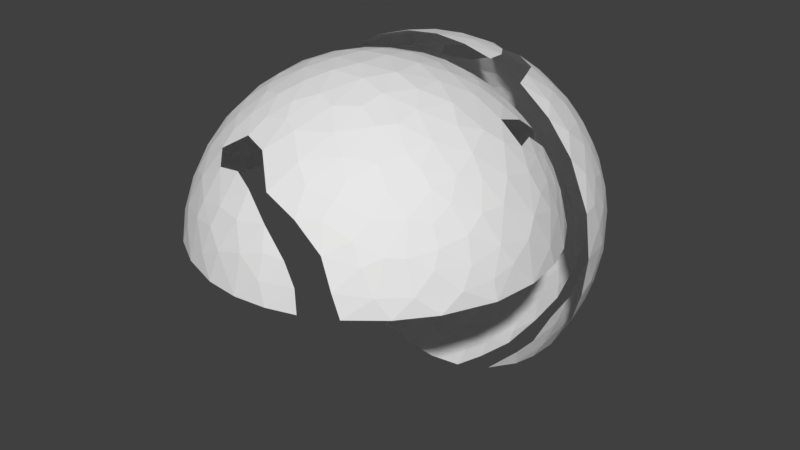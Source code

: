 # Source: Hemisphere.blend  (saved by Blender 2.79.0; exported with 4.5.12 LTS)
import bpy
from mathutils import Matrix  # noqa: F401  (used for matrix-valued properties, if any)

bpy.ops.wm.read_factory_settings(use_empty=True)
scene = bpy.context.scene
scene.name = 'Scene'

# ---- collections
col_collection_1 = bpy.data.collections.new('Collection 1'); scene.collection.children.link(col_collection_1)

# ---- world
world_world = bpy.data.worlds.new('World'); scene.world = world_world
world_world.color = (0.05088, 0.05088, 0.05088)
world_world.use_sun_shadow = False
world_world.sun_shadow_jitter_overblur = 0.0
world_world.cycles.sampling_method = 'MANUAL'

# ---- meshes
me_mesh = bpy.data.meshes.new('Mesh')
me_mesh.from_pydata([(0.5414, 0.5413, 0.6469), (0.6583, 0.5327, 0.5357), (0.5463, 0.6424, 0.5417), (0.3872, 0.6717, 0.6343), (0.6343, 0.3872, 0.6717), (0.6717, 0.6343, 0.3872), (0.3644, 0.5222, 0.774), (0.5038, 0.454, 0.7366), (0.4055, 0.3847, 0.8318), (0.3781, 0.601, 0.7059), (0.7848, 0.4005, 0.4768), (0.7366, 0.5038, 0.454), (0.7059, 0.3781, 0.601), (0.5201, 0.7662, 0.3818), (0.454, 0.7366, 0.5038), (0.3536, 0.8521, 0.3924), (0.601, 0.7059, 0.3781), (0.7647, 0.208, 0.6141), (0.6381, 0.2132, 0.7426), (0.5671, 0.3453, 0.7495), (0.7039, 0.1069, 0.7039), (0.7976, 0.3156, 0.5166), (0.4793, 0.2304, 0.8508), (0.7105, 0.6586, 0.2549), (0.7495, 0.5671, 0.3453), (0.5642, 0.7902, 0.2492), (0.4164, 0.8557, 0.3141), (0.8381, 0.5027, 0.2251), (0.8413, 0.4316, 0.3319), (0.6902, 0.7171, 0.1075), (0.769, 0.6265, 0.1388), (0.5816, 0.8136, 0.07902), (0.2273, 0.6441, 0.7324), (0.3152, 0.7526, 0.5823), (0.2169, 0.8271, 0.5229), (0.1415, 0.7169, 0.6863), (0.2471, 0.5095, 0.8285), (0.9202, 0.3521, 0.1836), (0.8851, 0.2995, 0.359), (0.9436, 0.212, 0.2609), (0.8872, 0.197, 0.4225), (0.9655, 0.1004, 0.2579), (0.9611, 0.25, 0.1272), (0.9513, 0.3162, 0.0), (0.9985, 0.09946, 0.009414), (0.8628, 0.5013, 0.09052), (0.9209, 0.3913, -0.08065), (0.8088, 0.5925, -0.007214), (0.638, 0.7726, -0.04355), (0.8471, 0.1059, 0.5254), (0.2341, 0.9068, 0.3542), (0.2555, 0.9402, 0.2308), (0.4226, 0.889, 0.1844), (0.116, 0.9012, 0.4232), (0.112, 0.9752, 0.2074), (0.0, 0.9233, 0.3886), (0.1953, 0.9824, 0.05883), (0.3405, 0.9391, 0.07952), (0.03061, 0.8073, 0.5944), (-0.07745, 0.7148, 0.6979), (-0.05785, 0.8294, 0.5588), (0.4824, 0.8801, -0.005733), (0.000507, 0.9973, 0.1026), (0.02518, 0.9986, -0.07439), (-0.07575, 0.9756, 0.2179), (0.1361, 0.2181, 0.9682), (0.3216, 0.2285, 0.922), (0.2509, 0.338, 0.9092), (0.131, 0.3474, 0.9298), (0.1798, 0.1001, 0.9799), (-0.002053, 0.09949, 0.9986), (0.3407, 0.1026, 0.9355), (0.007045, 0.3099, 0.9531), (0.5254, 0.1059, 0.8471), (0.05689, 0.5839, 0.8123), (0.1063, 0.4639, 0.8809), (-0.05187, 0.5722, 0.8211), (-0.0605, 0.4386, 0.8984), (0.5513, 0.5796, -0.6034), (0.5124, 0.647, -0.566), (0.5896, 0.6952, -0.4179), (0.3872, 0.6343, -0.6717), (0.7848, 0.4005, -0.4768), (0.6583, 0.5327, -0.5357), (0.7366, 0.5038, -0.454), (0.6697, 0.3852, -0.6377), (0.5873, 0.4595, -0.6683), (0.6717, 0.6343, -0.3872), (0.4742, 0.4802, -0.7406), (0.5222, 0.774, -0.3644), (0.454, 0.7366, -0.5038), (0.3536, 0.8521, -0.3924), (0.3781, 0.7059, -0.601), (0.7749, 0.3176, -0.5508), (0.6919, 0.216, -0.6919), (0.5707, 0.3099, -0.7632), (0.8097, 0.11, -0.5826), (0.7039, 0.1069, -0.7039), (0.5934, 0.1071, -0.8002), (0.3897, 0.333, -0.8619), (0.3622, 0.4181, -0.8349), (0.3152, 0.5823, -0.7526), (0.2273, 0.7324, -0.6441), (0.1676, 0.6107, -0.777), (0.3231, 0.7829, -0.5332), (0.1899, 0.8065, -0.5614), (0.07745, 0.7148, -0.6979), (0.7255, 0.6464, -0.2414), (0.7495, 0.5671, -0.3453), (0.8115, 0.5595, -0.1842), (0.704, 0.7015, -0.1227), (0.6114, 0.7609, -0.2256), (0.8234, 0.4587, -0.3372), (0.4164, 0.8557, -0.3141), (0.2394, 0.3492, -0.9073), (0.2795, 0.2065, -0.9391), (0.1451, 0.2708, -0.9541), (0.2064, 0.4524, -0.8697), (0.03053, 0.4092, -0.9152), (0.002053, 0.09949, -0.9986), (0.193, 0.09933, -0.9785), (-0.02481, 0.2413, -0.9723), (0.05187, 0.5722, -0.8211), (-0.05689, 0.5839, -0.8123), (0.4069, 0.108, -0.911), (0.5094, 0.2381, -0.8296), (0.3004, 0.9291, -0.2251), (0.1797, 0.9446, -0.2771), (0.1822, 0.9785, -0.1242), (0.4649, 0.866, -0.1947), (0.2366, 0.8756, -0.4259), (0.3437, 0.937, -0.07879), (0.03188, 0.9703, -0.2492), (0.116, 0.9012, -0.4232), (0.0, 0.9233, -0.3886), (0.05785, 0.8294, -0.5588), (-0.03061, 0.8073, -0.5944), (0.9647, 0.2091, -0.1752), (0.8882, 0.3018, -0.3508), (0.8998, 0.3554, -0.2604), (0.9274, 0.1062, -0.3694), (0.9742, 0.1005, -0.2094), (0.8692, 0.2106, -0.4506), (0.8692, 0.4506, -0.2106), (-0.5414, 0.5413, -0.6469), (-0.647, 0.566, -0.5124), (-0.5463, 0.6424, -0.5417), (-0.3872, 0.6717, -0.6343), (-0.6952, 0.4179, -0.5896), (-0.6343, 0.3872, -0.6717), (-0.6717, 0.6343, -0.3872), (-0.3644, 0.5222, -0.774), (-0.5038, 0.454, -0.7366), (-0.4055, 0.3847, -0.8318), (-0.3781, 0.601, -0.7059), (-0.7366, 0.5038, -0.454), (-0.7848, 0.4005, -0.4768), (-0.5201, 0.7662, -0.3818), (-0.454, 0.7366, -0.5038), (-0.3536, 0.8521, -0.3924), (-0.601, 0.7059, -0.3781), (-0.7647, 0.208, -0.6141), (-0.6381, 0.2132, -0.7426), (-0.5671, 0.3453, -0.7495), (-0.7039, 0.1069, -0.7039), (-0.7976, 0.3156, -0.5166), (-0.4793, 0.2304, -0.8508), (-0.7105, 0.6586, -0.2549), (-0.5642, 0.7902, -0.2492), (-0.4164, 0.8557, -0.3141), (-0.7495, 0.5671, -0.3453), (-0.8413, 0.4316, -0.3319), (-0.8381, 0.5027, -0.2251), (-0.6902, 0.7171, -0.1075), (-0.769, 0.6265, -0.1388), (-0.5816, 0.8136, -0.07902), (-0.2273, 0.6441, -0.7324), (-0.3152, 0.7526, -0.5823), (-0.2169, 0.8271, -0.5229), (-0.1415, 0.7169, -0.6863), (-0.2471, 0.5095, -0.8285), (-0.9202, 0.3521, -0.1836), (-0.8851, 0.2995, -0.359), (-0.9436, 0.212, -0.2609), (-0.8872, 0.197, -0.4225), (-0.9655, 0.1004, -0.2579), (-0.9611, 0.25, -0.1272), (-0.9513, 0.3162, 0.0), (-0.9985, 0.09946, -0.009414), (-0.8628, 0.5013, -0.09052), (-0.9209, 0.3913, 0.08065), (-0.8088, 0.5925, 0.007214), (-0.638, 0.7726, 0.04355), (-0.8471, 0.1059, -0.5254), (-0.1833, 0.9243, -0.3432), (-0.2555, 0.9402, -0.2308), (-0.4226, 0.889, -0.1844), (-0.2416, 0.9696, -0.07651), (-0.3405, 0.9391, -0.07952), (-0.1063, 0.8809, -0.4639), (-0.4824, 0.8801, 0.005733), (-0.09952, 0.9793, -0.1844), (-0.121, 0.9929, -0.06245), (-0.1599, 0.3025, -0.943), (-0.3216, 0.2285, -0.922), (-0.2509, 0.338, -0.9092), (-0.3407, 0.1026, -0.9355), (-0.1798, 0.1001, -0.9799), (-0.5254, 0.1059, -0.8471), (-0.1063, 0.4639, -0.8809), (-0.5513, 0.5796, 0.6034), (-0.5896, 0.6952, 0.4179), (-0.6583, 0.5327, 0.5357), (-0.6717, 0.6343, 0.3872), (-0.5124, 0.647, 0.566), (-0.5873, 0.4595, 0.6683), (-0.3872, 0.6343, 0.6717), (-0.7848, 0.4005, 0.4768), (-0.7366, 0.5038, 0.454), (-0.6697, 0.3852, 0.6377), (-0.4742, 0.4802, 0.7406), (-0.5222, 0.774, 0.3644), (-0.454, 0.7366, 0.5038), (-0.3536, 0.8521, 0.3924), (-0.3781, 0.7059, 0.601), (-0.7749, 0.3176, 0.5508), (-0.6919, 0.216, 0.6919), (-0.5707, 0.3099, 0.7632), (-0.5934, 0.1071, 0.8002), (-0.3897, 0.333, 0.8619), (-0.3622, 0.4181, 0.8349), (-0.5094, 0.2381, 0.8296), (-0.2273, 0.7324, 0.6441), (-0.3231, 0.7829, 0.5332), (-0.1899, 0.8065, 0.5614), (-0.3152, 0.5823, 0.7526), (-0.7105, 0.6586, 0.2549), (-0.7495, 0.5671, 0.3453), (-0.5971, 0.7753, 0.2128), (-0.8115, 0.5595, 0.1842), (-0.704, 0.7015, 0.1227), (-0.8234, 0.4587, 0.3372), (-0.4164, 0.8557, 0.3141), (-0.2394, 0.3492, 0.9073), (-0.2795, 0.2065, 0.9391), (-0.4069, 0.108, 0.911), (-0.1451, 0.2708, 0.9541), (-0.193, 0.09933, 0.9785), (-0.2064, 0.4524, 0.8697), (-0.1676, 0.6107, 0.777), (-0.2765, 0.9404, 0.2106), (-0.4649, 0.866, 0.1947), (-0.1555, 0.9355, 0.324), (-0.2366, 0.8756, 0.4259), (-0.3437, 0.937, 0.07879), (-0.1063, 0.8809, 0.4639), (-0.173, 0.9839, 0.07521), (-0.9647, 0.2091, 0.1752), (-0.8882, 0.3018, 0.3508), (-0.8998, 0.3554, 0.2604), (-0.9274, 0.1062, 0.3694), (-0.9742, 0.1005, 0.2094), (-0.8692, 0.2106, 0.4506), (-0.8097, 0.11, 0.5826)], [(1, 2), (2, 0), (2, 3), (3, 0), (0, 4), (4, 1), (1, 5), (5, 2), (0, 6), (6, 7), (7, 0), (6, 8), (8, 7), (7, 4), (3, 9), (9, 0), (9, 6), (1, 10), (10, 11), (11, 1), (11, 5), (12, 10), (1, 12), (4, 12), (2, 13), (13, 14), (14, 2), (13, 15), (15, 14), (14, 3), (5, 16), (16, 2), (16, 13), (17, 4), (4, 18), (18, 17), (4, 19), (19, 18), (17, 12), (18, 20), (20, 17), (21, 10), (12, 21), (17, 21), (19, 7), (8, 19), (22, 19), (8, 22), (22, 18), (5, 23), (23, 16), (5, 24), (24, 23), (23, 25), (25, 16), (26, 15), (13, 26), (13, 25), (25, 26), (24, 27), (27, 23), (24, 28), (28, 27), (11, 24), (11, 28), (10, 28), (29, 23), (23, 30), (30, 29), (31, 25), (25, 29), (29, 31), (27, 30), (32, 3), (3, 33), (33, 32), (32, 9), (33, 34), (34, 35), (35, 33), (35, 32), (32, 6), (32, 36), (36, 6), (33, 14), (15, 33), (37, 38), (38, 39), (39, 37), (38, 40), (40, 39), (40, 41), (41, 39), (39, 42), (42, 37), (42, 43), (43, 37), (38, 28), (10, 38), (28, 37), (37, 27), (44, 42), (42, 41), (41, 44), (44, 43), (45, 30), (27, 45), (45, 46), (46, 47), (47, 45), (37, 45), (45, 43), (43, 46), (47, 48), (48, 29), (29, 47), (30, 47), (49, 40), (40, 17), (17, 49), (20, 49), (49, 41), (38, 21), (21, 40), (50, 15), (15, 51), (51, 50), (51, 26), (26, 52), (52, 51), (53, 50), (50, 54), (54, 53), (54, 55), (55, 53), (51, 54), (56, 51), (51, 57), (57, 56), (52, 57), (34, 53), (53, 58), (58, 34), (34, 50), (58, 59), (59, 35), (35, 58), (15, 34), (60, 58), (53, 60), (55, 60), (61, 52), (52, 31), (31, 61), (52, 25), (61, 57), (48, 31), (56, 54), (62, 54), (56, 62), (56, 63), (63, 62), (62, 64), (64, 54), (64, 55), (65, 66), (66, 67), (67, 65), (67, 68), (68, 65), (69, 65), (65, 70), (70, 69), (69, 66), (69, 71), (71, 66), (68, 72), (72, 65), (72, 70), (22, 73), (73, 18), (73, 20), (74, 35), (59, 74), (74, 36), (32, 74), (67, 75), (75, 68), (76, 77), (77, 75), (75, 76), (77, 72), (72, 75), (36, 8), (78, 79), (79, 80), (80, 78), (78, 81), (81, 79), (82, 83), (83, 84), (84, 82), (82, 85), (85, 83), (85, 86), (86, 83), (83, 87), (87, 84), (88, 81), (78, 88), (89, 80), (80, 90), (90, 89), (79, 90), (90, 91), (91, 89), (79, 92), (92, 90), (81, 92), (85, 93), (93, 94), (94, 85), (94, 95), (95, 85), (93, 96), (96, 94), (97, 98), (98, 94), (94, 97), (98, 95), (96, 97), (95, 86), (99, 100), (100, 88), (88, 99), (82, 93), (81, 101), (101, 102), (102, 81), (102, 92), (101, 103), (103, 102), (92, 104), (104, 90), (104, 91), (102, 105), (105, 104), (104, 102), (88, 101), (100, 101), (106, 102), (103, 106), (107, 108), (108, 87), (87, 107), (109, 107), (107, 110), (110, 109), (107, 111), (111, 110), (108, 84), (109, 108), (109, 112), (112, 108), (112, 84), (112, 82), (91, 113), (113, 89), (111, 80), (89, 111), (114, 99), (99, 115), (115, 114), (116, 114), (115, 116), (116, 117), (117, 114), (116, 118), (118, 117), (114, 100), (119, 116), (116, 120), (120, 119), (119, 121), (121, 116), (121, 118), (115, 120), (117, 122), (122, 103), (103, 117), (118, 122), (117, 101), (100, 117), (122, 106), (122, 123), (123, 106), (98, 124), (124, 125), (125, 98), (125, 95), (126, 127), (127, 128), (128, 126), (91, 126), (126, 113), (126, 129), (129, 113), (126, 130), (130, 127), (91, 130), (131, 129), (126, 131), (128, 131), (132, 127), (127, 133), (133, 132), (133, 134), (134, 132), (130, 133), (48, 129), (129, 61), (61, 48), (48, 111), (111, 129), (48, 110), (129, 89), (131, 57), (61, 131), (133, 105), (105, 135), (135, 133), (130, 105), (135, 134), (104, 130), (135, 106), (106, 136), (136, 135), (102, 135), (128, 132), (132, 63), (63, 128), (56, 128), (56, 131), (137, 138), (138, 139), (139, 137), (137, 140), (140, 138), (139, 46), (46, 137), (137, 141), (141, 140), (138, 82), (112, 138), (112, 139), (140, 142), (142, 138), (44, 141), (137, 44), (43, 137), (140, 96), (96, 142), (142, 93), (93, 138), (109, 46), (46, 143), (143, 109), (109, 47), (110, 47), (139, 143), (143, 112), (144, 145), (145, 146), (146, 144), (146, 147), (147, 144), (148, 145), (144, 148), (144, 149), (149, 148), (145, 150), (150, 146), (144, 151), (151, 152), (152, 144), (151, 153), (153, 152), (152, 149), (147, 154), (154, 144), (154, 151), (148, 155), (155, 145), (148, 156), (156, 155), (155, 150), (146, 157), (157, 158), (158, 146), (157, 159), (159, 158), (158, 147), (150, 160), (160, 146), (160, 157), (161, 149), (149, 162), (162, 161), (149, 163), (163, 162), (161, 148), (162, 164), (164, 161), (165, 156), (148, 165), (161, 165), (163, 152), (153, 163), (166, 163), (153, 166), (166, 162), (160, 167), (167, 168), (168, 160), (169, 159), (157, 169), (157, 168), (168, 169), (170, 171), (171, 172), (172, 170), (155, 170), (170, 150), (155, 171), (156, 171), (173, 167), (167, 174), (174, 173), (175, 168), (168, 173), (173, 175), (176, 147), (147, 177), (177, 176), (176, 154), (177, 178), (178, 179), (179, 177), (179, 176), (176, 151), (176, 180), (180, 151), (177, 158), (159, 177), (181, 182), (182, 183), (183, 181), (182, 184), (184, 183), (184, 185), (185, 183), (183, 186), (186, 181), (186, 187), (187, 181), (182, 171), (156, 182), (171, 181), (181, 172), (188, 186), (186, 185), (185, 188), (188, 187), (181, 189), (189, 172), (189, 187), (187, 190), (190, 189), (191, 192), (192, 173), (173, 191), (174, 191), (193, 184), (184, 161), (161, 193), (164, 193), (193, 185), (182, 165), (165, 184), (194, 159), (159, 195), (195, 194), (195, 169), (169, 196), (196, 195), (197, 195), (195, 198), (198, 197), (196, 198), (178, 199), (199, 136), (136, 178), (178, 194), (194, 199), (106, 179), (179, 136), (159, 178), (194, 134), (134, 199), (199, 135), (200, 196), (196, 175), (175, 200), (196, 168), (200, 198), (192, 175), (201, 197), (197, 202), (202, 201), (201, 195), (202, 62), (63, 202), (63, 201), (132, 201), (132, 194), (194, 201), (203, 204), (204, 205), (205, 203), (204, 206), (206, 166), (166, 204), (204, 153), (153, 205), (180, 205), (153, 180), (207, 121), (119, 207), (207, 203), (203, 121), (207, 204), (207, 206), (203, 118), (166, 208), (208, 162), (206, 208), (208, 164), (123, 209), (209, 180), (180, 123), (209, 205), (123, 179), (176, 123), (209, 203), (122, 209), (118, 209), (210, 211), (211, 212), (212, 210), (211, 213), (213, 212), (210, 214), (214, 211), (212, 215), (215, 210), (210, 216), (216, 214), (217, 212), (212, 218), (218, 217), (217, 219), (219, 212), (219, 215), (213, 218), (215, 220), (220, 210), (220, 216), (221, 211), (211, 222), (222, 221), (214, 222), (222, 223), (223, 221), (214, 224), (224, 222), (216, 224), (219, 225), (225, 226), (226, 219), (226, 227), (227, 219), (228, 227), (226, 228), (227, 215), (227, 220), (227, 229), (229, 220), (229, 230), (230, 220), (227, 231), (231, 229), (217, 225), (216, 232), (232, 224), (224, 233), (233, 222), (233, 223), (232, 234), (234, 233), (233, 232), (220, 235), (235, 216), (230, 235), (211, 236), (236, 213), (236, 237), (237, 213), (211, 238), (238, 236), (239, 236), (236, 240), (240, 239), (238, 240), (237, 218), (239, 237), (239, 241), (241, 237), (241, 218), (241, 217), (223, 242), (242, 221), (221, 238), (243, 229), (229, 244), (244, 243), (229, 245), (245, 244), (246, 243), (244, 246), (247, 244), (245, 247), (246, 248), (248, 243), (246, 77), (77, 248), (246, 72), (243, 230), (70, 246), (246, 247), (247, 70), (248, 76), (76, 249), (249, 248), (248, 235), (230, 248), (249, 235), (228, 245), (245, 231), (231, 228), (223, 250), (250, 242), (250, 251), (251, 242), (252, 250), (250, 253), (253, 252), (223, 253), (254, 251), (250, 254), (192, 251), (251, 200), (200, 192), (192, 238), (238, 251), (192, 240), (251, 221), (254, 198), (200, 254), (255, 234), (234, 60), (60, 255), (255, 253), (253, 234), (252, 255), (255, 55), (55, 252), (233, 253), (60, 59), (232, 60), (232, 59), (256, 64), (62, 256), (256, 250), (250, 64), (202, 256), (256, 197), (197, 254), (254, 256), (64, 252), (257, 258), (258, 259), (259, 257), (257, 260), (260, 258), (259, 190), (190, 257), (257, 261), (261, 260), (260, 262), (262, 258), (188, 261), (257, 188), (187, 257), (260, 263), (263, 262), (240, 191), (191, 239)], [(0, 1, 2), (2, 3, 0), (0, 4, 1), (1, 5, 2), (0, 6, 7), (6, 8, 7), (4, 0, 7), (0, 3, 9), (6, 0, 9), (1, 10, 11), (11, 5, 1), (12, 10, 1), (1, 4, 12), (2, 13, 14), (13, 15, 14), (3, 2, 14), (2, 5, 16), (13, 2, 16), (17, 4, 18), (4, 19, 18), (17, 12, 4), (17, 18, 20), (21, 10, 12), (12, 17, 21), (19, 7, 8), (22, 19, 8), (22, 18, 19), (7, 19, 4), (16, 5, 23), (5, 24, 23), (16, 23, 25), (26, 15, 13), (13, 25, 26), (13, 16, 25), (24, 27, 23), (24, 28, 27), (5, 11, 24), (24, 11, 28), (11, 10, 28), (29, 23, 30), (31, 25, 29), (25, 23, 29), (23, 27, 30), (32, 3, 33), (32, 9, 3), (33, 34, 35), (32, 33, 35), (9, 32, 6), (32, 36, 6), (33, 14, 15), (14, 33, 3), (37, 38, 39), (39, 38, 40), (39, 40, 41), (37, 39, 42), (37, 42, 43), (38, 28, 10), (28, 37, 27), (28, 38, 37), (44, 42, 41), (42, 39, 41), (42, 44, 43), (45, 30, 27), (45, 46, 47), (27, 37, 45), (45, 43, 46), (45, 37, 43), (47, 48, 29), (30, 47, 29), (47, 30, 45), (49, 40, 17), (20, 49, 17), (49, 41, 40), (40, 38, 21), (21, 38, 10), (17, 40, 21), (50, 15, 51), (51, 26, 52), (51, 15, 26), (53, 50, 54), (53, 54, 55), (54, 50, 51), (56, 51, 57), (57, 51, 52), (34, 53, 58), (34, 50, 53), (58, 59, 35), (35, 34, 58), (34, 33, 15), (34, 15, 50), (60, 58, 53), (55, 60, 53), (61, 52, 31), (52, 25, 31), (57, 52, 61), (25, 52, 26), (31, 29, 48), (54, 51, 56), (62, 54, 56), (62, 56, 63), (62, 64, 54), (54, 64, 55), (65, 66, 67), (65, 67, 68), (69, 65, 70), (66, 65, 69), (69, 71, 66), (65, 68, 72), (72, 70, 65), (22, 73, 18), (20, 18, 73), (74, 35, 59), (74, 36, 32), (35, 74, 32), (68, 67, 75), (76, 77, 75), (75, 77, 72), (68, 75, 72), (6, 36, 8), (78, 79, 80), (78, 81, 79), (82, 83, 84), (82, 85, 83), (85, 86, 83), (84, 83, 87), (88, 81, 78), (89, 80, 90), (80, 79, 90), (90, 91, 89), (90, 79, 92), (79, 81, 92), (85, 93, 94), (94, 95, 85), (93, 96, 94), (97, 98, 94), (98, 95, 94), (97, 94, 96), (95, 86, 85), (99, 100, 88), (82, 93, 85), (81, 101, 102), (92, 81, 102), (102, 101, 103), (90, 92, 104), (104, 91, 90), (102, 105, 104), (104, 92, 102), (81, 88, 101), (101, 88, 100), (106, 102, 103), (107, 108, 87), (109, 107, 110), (110, 107, 111), (108, 84, 87), (107, 109, 108), (109, 112, 108), (108, 112, 84), (112, 82, 84), (89, 91, 113), (111, 80, 89), (114, 99, 115), (116, 114, 115), (116, 117, 114), (116, 118, 117), (100, 99, 114), (119, 116, 120), (116, 119, 121), (116, 121, 118), (120, 116, 115), (117, 122, 103), (117, 118, 122), (117, 101, 100), (100, 114, 117), (117, 103, 101), (103, 122, 106), (122, 123, 106), (98, 124, 125), (125, 95, 98), (126, 127, 128), (113, 91, 126), (126, 129, 113), (127, 126, 130), (126, 91, 130), (131, 129, 126), (131, 126, 128), (132, 127, 133), (132, 133, 134), (133, 127, 130), (48, 129, 61), (61, 31, 48), (48, 111, 129), (110, 111, 48), (129, 89, 113), (111, 89, 129), (131, 57, 61), (131, 61, 129), (133, 105, 135), (133, 130, 105), (134, 133, 135), (91, 104, 130), (130, 104, 105), (135, 106, 136), (135, 105, 102), (106, 135, 102), (128, 132, 63), (56, 128, 63), (128, 56, 131), (131, 56, 57), (132, 128, 127), (137, 138, 139), (137, 140, 138), (137, 139, 46), (137, 141, 140), (138, 82, 112), (139, 138, 112), (138, 140, 142), (44, 141, 137), (137, 46, 43), (44, 137, 43), (142, 140, 96), (138, 142, 93), (138, 93, 82), (93, 142, 96), (109, 46, 143), (47, 46, 109), (109, 110, 47), (110, 48, 47), (46, 139, 143), (109, 143, 112), (143, 139, 112), (144, 145, 146), (146, 147, 144), (148, 145, 144), (144, 149, 148), (145, 150, 146), (144, 151, 152), (151, 153, 152), (149, 144, 152), (144, 147, 154), (151, 144, 154), (145, 148, 155), (148, 156, 155), (155, 150, 145), (146, 157, 158), (157, 159, 158), (147, 146, 158), (146, 150, 160), (157, 146, 160), (161, 149, 162), (149, 163, 162), (161, 148, 149), (161, 162, 164), (165, 156, 148), (148, 161, 165), (163, 152, 153), (166, 163, 153), (166, 162, 163), (152, 163, 149), (160, 167, 168), (169, 159, 157), (157, 168, 169), (157, 160, 168), (170, 171, 172), (150, 155, 170), (170, 155, 171), (155, 156, 171), (173, 167, 174), (175, 168, 173), (168, 167, 173), (176, 147, 177), (176, 154, 147), (177, 178, 179), (176, 177, 179), (154, 176, 151), (176, 180, 151), (177, 158, 159), (158, 177, 147), (181, 182, 183), (183, 182, 184), (183, 184, 185), (181, 183, 186), (181, 186, 187), (182, 171, 156), (171, 181, 172), (171, 182, 181), (188, 186, 185), (186, 183, 185), (186, 188, 187), (172, 181, 189), (189, 187, 190), (189, 181, 187), (191, 192, 173), (174, 191, 173), (193, 184, 161), (164, 193, 161), (193, 185, 184), (184, 182, 165), (165, 182, 156), (161, 184, 165), (194, 159, 195), (195, 169, 196), (195, 159, 169), (197, 195, 198), (198, 195, 196), (178, 199, 136), (178, 194, 199), (136, 106, 179), (179, 178, 136), (178, 177, 159), (178, 159, 194), (199, 194, 134), (135, 136, 199), (134, 135, 199), (200, 196, 175), (196, 168, 175), (198, 196, 200), (168, 196, 169), (175, 173, 192), (201, 197, 202), (201, 195, 197), (202, 62, 63), (63, 201, 202), (63, 132, 201), (132, 194, 201), (194, 195, 201), (194, 132, 134), (203, 204, 205), (204, 206, 166), (205, 204, 153), (180, 205, 153), (207, 121, 119), (121, 207, 203), (204, 203, 207), (207, 206, 204), (121, 203, 118), (166, 208, 162), (153, 204, 166), (166, 206, 208), (164, 162, 208), (123, 209, 180), (209, 205, 180), (123, 179, 106), (123, 180, 176), (179, 123, 176), (203, 205, 209), (123, 122, 209), (122, 118, 209), (203, 209, 118), (151, 180, 153), (210, 211, 212), (211, 213, 212), (210, 214, 211), (212, 215, 210), (210, 216, 214), (217, 212, 218), (217, 219, 212), (219, 215, 212), (218, 212, 213), (210, 215, 220), (220, 216, 210), (221, 211, 222), (211, 214, 222), (222, 223, 221), (222, 214, 224), (214, 216, 224), (219, 225, 226), (226, 227, 219), (228, 227, 226), (227, 215, 219), (227, 220, 215), (227, 229, 220), (229, 230, 220), (227, 231, 229), (217, 225, 219), (224, 216, 232), (222, 224, 233), (233, 223, 222), (232, 234, 233), (233, 224, 232), (216, 220, 235), (235, 220, 230), (213, 211, 236), (236, 237, 213), (236, 211, 238), (239, 236, 240), (240, 236, 238), (237, 218, 213), (236, 239, 237), (239, 241, 237), (237, 241, 218), (241, 217, 218), (221, 223, 242), (238, 211, 221), (243, 229, 244), (244, 229, 245), (246, 243, 244), (247, 244, 245), (246, 248, 243), (246, 77, 248), (246, 72, 77), (230, 229, 243), (70, 246, 247), (246, 70, 72), (247, 246, 244), (248, 76, 249), (248, 77, 76), (248, 235, 230), (230, 243, 248), (248, 249, 235), (228, 245, 231), (231, 227, 228), (231, 245, 229), (242, 223, 250), (250, 251, 242), (252, 250, 253), (250, 223, 253), (254, 251, 250), (192, 251, 200), (200, 175, 192), (192, 238, 251), (240, 238, 192), (251, 221, 242), (238, 221, 251), (254, 198, 200), (254, 200, 251), (255, 234, 60), (255, 253, 234), (252, 255, 55), (252, 253, 255), (55, 255, 60), (223, 233, 253), (253, 233, 234), (60, 59, 58), (60, 234, 232), (59, 60, 232), (256, 64, 62), (64, 256, 250), (202, 256, 62), (256, 197, 254), (256, 254, 250), (256, 202, 197), (254, 197, 198), (64, 252, 55), (64, 250, 252), (257, 258, 259), (257, 260, 258), (257, 259, 190), (257, 261, 260), (258, 260, 262), (188, 261, 257), (257, 190, 187), (188, 257, 187), (262, 260, 263), (239, 240, 191), (240, 192, 191)])
_uv = me_mesh.uv_layers.new(name='uv_test')
_uv.uv.foreach_set('vector', [0.2578, -0.0204, 0.3396, 0.007712, 0.3321, -0.04215, 0.3321, -0.04215, 0.2896, -0.06814, 0.2578, -0.0204, 0.2578, -0.0204, 0.2701, 0.05024, 0.3396, 0.007712, 0.3396, 0.007712, 0.3906, -0.01847, 0.3321, -0.04215, 0.2578, -0.0204, 0.1969, -0.04998, 0.1855, 0.008756, 0.1969, -0.04998, 0.2497, -0.05737, 0.1855, 0.008756, 0.2701, 0.05024, 0.2578, -0.0204, 0.1855, 0.008756, 0.2578, -0.0204, 0.2896, -0.06814, 0.3764, 0.03756, 0.1969, -0.04998, 0.2578, -0.0204, 0.3764, 0.03756, 0.3396, 0.007712, 0.3855, 0.01145, 0.3241, 0.04984, 0.3241, 0.04984, 0.3906, -0.01847, 0.3396, 0.007712, 0.3651, -0.06214, 0.3855, 0.01145, 0.3396, 0.007712, 0.3396, 0.007712, 0.2701, 0.05024, 0.3651, -0.06214, 0.3321, -0.04215, 0.3317, -0.06765, 0.3594, -0.08727, 0.3317, -0.06765, 0.3843, -0.04411, 0.3594, -0.08727, 0.2896, -0.06814, 0.3321, -0.04215, 0.3594, -0.08727, 0.3321, -0.04215, 0.3906, -0.01847, 0.0, 0.0, 0.3317, -0.06765, 0.3321, -0.04215, 0.0, 0.0, 1.0, 0.0, 0.2701, 0.05024, 0.3314, 0.09528, 0.2701, 0.05024, 0.2459, 0.1177, 0.3314, 0.09528, 1.0, 0.0, 0.3651, -0.06214, 0.2701, 0.05024, 1.0, 0.0, 0.3314, 0.09528, 0.1882, 0.06666, 0.3013, 0.1461, 0.3855, 0.01145, 0.3651, -0.06214, 0.3651, -0.06214, 1.0, 0.0, 0.3013, 0.1461, 0.2459, 0.1177, 0.1855, 0.008756, 0.2497, -0.05737, 0.377, 0.06467, 0.2459, 0.1177, 0.2497, -0.05737, 0.377, 0.06467, 0.3314, 0.09528, 0.2459, 0.1177, 0.1855, 0.008756, 0.2459, 0.1177, 0.2701, 0.05024, 0.0, 0.0, 0.3906, -0.01847, 0.1379, 0.1396, 0.3906, -0.01847, 0.436, -0.03028, 0.1379, 0.1396, 0.0, 0.0, 0.1379, 0.1396, 0.4212, -0.004546, 0.4139, -0.06594, 0.3843, -0.04411, 0.3317, -0.06765, 0.3317, -0.06765, 0.4212, -0.004546, 0.4139, -0.06594, 0.3317, -0.06765, 0.0, 0.0, 0.4212, -0.004546, 0.436, -0.03028, 0.3855, -0.08572, 0.1379, 0.1396, 0.436, -0.03028, 0.466, 0.002048, 0.3855, -0.08572, 0.3906, -0.01847, 0.3241, 0.04984, 0.436, -0.03028, 0.436, -0.03028, 0.3241, 0.04984, 0.466, 0.002048, 0.3241, 0.04984, 0.3855, 0.01145, 0.466, 0.002048, 0.4289, 0.02933, 0.1379, 0.1396, 0.4707, -0.05939, 0.4885, -0.034, 0.4212, -0.004546, 0.4289, 0.02933, 0.4212, -0.004546, 0.1379, 0.1396, 0.4289, 0.02933, 0.1379, 0.1396, 0.3855, -0.08572, 0.4707, -0.05939, 0.4497, -0.08317, 0.2896, -0.06814, 0.2657, -0.09736, 0.4497, -0.08317, 0.3764, 0.03756, 0.2896, -0.06814, 0.2657, -0.09736, 0.311, -0.09009, 0.3353, -0.111, 0.4497, -0.08317, 0.2657, -0.09736, 0.3353, -0.111, 0.3764, 0.03756, 0.4497, -0.08317, 0.1969, -0.04998, 0.4497, -0.08317, 0.3033, -0.1246, 0.1969, -0.04998, 0.2657, -0.09736, 0.3594, -0.08727, 0.3843, -0.04411, 0.3594, -0.08727, 0.2657, -0.09736, 0.2896, -0.06814, 0.1616, -0.1201, 0.4947, 0.04958, 0.4246, 0.06633, 0.4246, 0.06633, 0.4947, 0.04958, 0.4674, 0.09328, 0.4246, 0.06633, 0.4674, 0.09328, 0.4095, 0.1007, 0.1616, -0.1201, 0.4246, 0.06633, 0.4752, 0.1323, 0.1616, -0.1201, 0.4752, 0.1323, 0.5352, 0.08851, 0.4947, 0.04958, 0.466, 0.002048, 0.3855, 0.01145, 0.466, 0.002048, 0.1616, -0.1201, 0.3855, -0.08572, 0.466, 0.002048, 0.4947, 0.04958, 0.1616, -0.1201, 0.6035, 0.04544, 0.4752, 0.1323, 0.4095, 0.1007, 0.4752, 0.1323, 0.4246, 0.06633, 0.4095, 0.1007, 0.4752, 0.1323, 0.6035, 0.04544, 0.5352, 0.08851, 0.6183, 0.1343, 0.4707, -0.05939, 0.3855, -0.08572, 0.6183, 0.1343, 0.5358, -0.008502, 0.619, -0.008316, 0.3855, -0.08572, 0.1616, -0.1201, 0.6183, 0.1343, 0.6183, 0.1343, 0.5352, 0.08851, 0.5358, -0.008502, 0.6183, 0.1343, 0.1616, -0.1201, 0.5352, 0.08851, 0.619, -0.008316, 0.538, -0.0539, 0.4289, 0.02933, 0.4707, -0.05939, 0.619, -0.008316, 0.4289, 0.02933, 0.619, -0.008316, 0.4707, -0.05939, 0.6183, 0.1343, 0.4932, -0.09401, 0.4674, 0.09328, 1.0, 0.0, 0.1882, 0.06666, 0.4932, -0.09401, 1.0, 0.0, 0.4932, -0.09401, 0.4095, 0.1007, 0.4674, 0.09328, 0.4674, 0.09328, 0.4947, 0.04958, 0.3013, 0.1461, 0.3013, 0.1461, 0.4947, 0.04958, 0.3855, 0.01145, 1.0, 0.0, 0.4674, 0.09328, 0.3013, 0.1461, 0.3861, 0.1337, 0.3843, -0.04411, 0.3663, -0.1099, 0.3663, -0.1099, 0.4139, -0.06594, 0.3897, -0.107, 0.3663, -0.1099, 0.3843, -0.04411, 0.4139, -0.06594, 0.4143, -0.09472, 0.3861, 0.1337, 0.3571, -0.1238, 0.4143, -0.09472, 0.3571, -0.1238, 0.3805, -0.1231, 0.3571, -0.1238, 0.3861, 0.1337, 0.3663, -0.1099, 0.3639, -0.1346, 0.3663, -0.1099, 0.405, -0.1234, 0.405, -0.1234, 0.3663, -0.1099, 0.3897, -0.107, 0.311, -0.09009, 0.4143, -0.09472, 0.4163, -0.1105, 0.311, -0.09009, 0.3861, 0.1337, 0.4143, -0.09472, 0.4163, -0.1105, 0.3409, -0.1331, 0.3353, -0.111, 0.3353, -0.111, 0.311, -0.09009, 0.4163, -0.1105, 0.311, -0.09009, 0.2657, -0.09736, 0.3843, -0.04411, 0.311, -0.09009, 0.3843, -0.04411, 0.3861, 0.1337, 0.3318, -0.1543, 0.4163, -0.1105, 0.4143, -0.09472, 0.3805, -0.1231, 0.3318, -0.1543, 0.4143, -0.09472, 0.3507, -0.1425, 0.3897, -0.107, 0.4885, -0.034, 0.3897, -0.107, 0.4212, -0.004546, 0.4885, -0.034, 0.405, -0.1234, 0.3897, -0.107, 0.3507, -0.1425, 0.4212, -0.004546, 0.3897, -0.107, 0.4139, -0.06594, 0.4885, -0.034, 0.4289, 0.02933, 0.538, -0.0539, 0.3571, -0.1238, 0.3663, -0.1099, 0.3639, -0.1346, 0.4448, -0.1043, 0.3571, -0.1238, 0.3639, -0.1346, 0.4448, -0.1043, 0.3639, -0.1346, 0.3927, -0.1341, 0.4448, -0.1043, 0.4067, -0.1369, 0.3571, -0.1238, 0.3571, -0.1238, 0.4067, -0.1369, 0.3805, -0.1231, 0.3801, -0.1368, 0.3706, -0.1616, 0.3706, -0.1617, 0.3801, -0.1368, 0.3706, -0.1617, 0.3706, -0.1616, 0.3706, -0.1616, 0.3801, -0.1368, 0.3706, -0.1617, 0.3706, -0.1616, 0.3801, -0.1368, 0.3706, -0.1616, 0.3706, -0.1616, 0.3707, -0.1616, 0.3706, -0.1616, 0.3801, -0.1368, 0.3706, -0.1616, 0.3706, -0.1617, 0.3706, -0.1617, 0.3706, -0.1617, 0.3801, -0.1368, 0.377, 0.06467, 0.3706, -0.1616, 0.3314, 0.09528, 0.1882, 0.06666, 0.3314, 0.09528, 0.3706, -0.1616, 0.2139, 0.1737, 0.3353, -0.111, 0.3409, -0.1331, 0.2139, 0.1737, 0.3033, -0.1246, 0.4497, -0.08317, 0.3353, -0.111, 0.2139, 0.1737, 0.4497, -0.08317, 0.3706, -0.1616, 0.3706, -0.1617, 0.2713, -0.1597, 0.3706, -0.1616, 0.3704, -0.1616, 0.2713, -0.1597, 0.2713, -0.1597, 0.3704, -0.1616, 0.3706, -0.1617, 0.3706, -0.1616, 0.2713, -0.1597, 0.3706, -0.1617, 0.1969, -0.04998, 0.3033, -0.1246, 0.2497, -0.05737, 0.3705, -0.1615, 0.4433, -0.165, 0.4466, -0.1608, 0.3705, -0.1615, 0.4609, -0.1624, 0.4433, -0.165, 0.4375, -0.1609, 0.7929, -0.09773, 0.7706, -0.1389, 0.4375, -0.1609, 0.744, -0.1142, 0.7929, -0.09773, 0.744, -0.1142, 0.8241, -0.1299, 0.7929, -0.09773, 0.7706, -0.1389, 0.7929, -0.09773, 0.8107, -0.1533, 0.7025, -0.1529, 0.4609, -0.1624, 0.3705, -0.1615, 0.4349, -0.165, 0.4466, -0.1608, 0.4649, -0.1462, 0.4466, -0.1608, 0.4433, -0.165, 0.4649, -0.1462, 0.4649, -0.1462, 0.4499, -0.1548, 0.4349, -0.165, 0.4649, -0.1462, 0.4433, -0.165, 0.4454, -0.1448, 0.4433, -0.165, 0.4609, -0.1624, 0.4454, -0.1448, 0.744, -0.1142, 0.4409, -0.1574, 0.8395, -0.09984, 0.8395, -0.09984, 0.8627, -0.1262, 0.744, -0.1142, 0.4409, -0.1574, 0.8482, -0.1435, 0.8395, -0.09984, 0.9045, -0.103, 0.8764, -0.1371, 0.8395, -0.09984, 0.8764, -0.1371, 0.8627, -0.1262, 0.8395, -0.09984, 0.9045, -0.103, 0.8395, -0.09984, 0.8482, -0.1435, 0.8627, -0.1262, 0.8241, -0.1299, 0.744, -0.1142, 0.8607, -0.1436, 0.4298, -0.1654, 0.7025, -0.1529, 0.4375, -0.1609, 0.4409, -0.1574, 0.744, -0.1142, 0.4609, -0.1624, 0.4308, -0.1639, 0.4323, -0.1609, 0.4454, -0.1448, 0.4609, -0.1624, 0.4323, -0.1609, 0.4323, -0.1609, 0.4308, -0.1639, 0.4323, -0.1564, 0.4649, -0.1462, 0.4454, -0.1448, 0.4285, -0.1594, 0.4285, -0.1594, 0.4499, -0.1548, 0.4649, -0.1462, 0.4323, -0.1609, 0.4401, -0.1518, 0.4285, -0.1594, 0.4285, -0.1594, 0.4454, -0.1448, 0.4323, -0.1609, 0.4609, -0.1624, 0.7025, -0.1529, 0.4308, -0.1639, 0.4308, -0.1639, 0.7025, -0.1529, 0.4298, -0.1654, 0.432, -0.1513, 0.4323, -0.1609, 0.4323, -0.1564, 0.4253, -0.1567, 0.6126, -0.1353, 0.8107, -0.1533, 0.6869, -0.1109, 0.4253, -0.1567, 0.6266, -0.07488, 0.6266, -0.07488, 0.4253, -0.1567, 0.5487, -0.1013, 0.6126, -0.1353, 0.7706, -0.1389, 0.8107, -0.1533, 0.4253, -0.1567, 0.6869, -0.1109, 0.6126, -0.1353, 0.6869, -0.1109, 0.5054, -0.1426, 0.6126, -0.1353, 0.6126, -0.1353, 0.5054, -0.1426, 0.7706, -0.1389, 0.5054, -0.1426, 0.4375, -0.1609, 0.7706, -0.1389, 0.4349, -0.165, 0.4499, -0.1548, 0.7266, -0.07276, 0.5487, -0.1013, 0.4466, -0.1608, 0.4349, -0.165, 0.4528, -0.1398, 0.8607, -0.1436, 0.4281, -0.1641, 0.4272, -0.1656, 0.4528, -0.1398, 0.4281, -0.1641, 0.4272, -0.1656, 0.4258, -0.1642, 0.4528, -0.1398, 0.4272, -0.1656, 0.4281, -0.1624, 0.4258, -0.1642, 0.4298, -0.1654, 0.8607, -0.1436, 0.4528, -0.1398, 0.4243, -0.1623, 0.4272, -0.1656, 0.4238, -0.1651, 0.4272, -0.1656, 0.4243, -0.1623, 0.4255, -0.1658, 0.4272, -0.1656, 0.4255, -0.1658, 0.4281, -0.1624, 0.4238, -0.1651, 0.4272, -0.1656, 0.4281, -0.1641, 0.4258, -0.1642, 0.4236, -0.1639, 0.4323, -0.1564, 0.4258, -0.1642, 0.4281, -0.1624, 0.4236, -0.1639, 0.4258, -0.1642, 0.4308, -0.1639, 0.4298, -0.1654, 0.4298, -0.1654, 0.4528, -0.1398, 0.4258, -0.1642, 0.4258, -0.1642, 0.4323, -0.1564, 0.4308, -0.1639, 0.4323, -0.1564, 0.4236, -0.1639, 0.432, -0.1513, 0.4236, -0.1639, 0.4248, -0.1599, 0.432, -0.1513, 0.8764, -0.1371, 0.4223, -0.1589, 0.8608, -0.1493, 0.8608, -0.1493, 0.8627, -0.1262, 0.8764, -0.1371, 0.8549, -0.1476, 0.4374, -0.1376, 0.4269, -0.1414, 0.7266, -0.07276, 0.4499, -0.1548, 0.8549, -0.1476, 0.8549, -0.1476, 0.4201, -0.1343, 0.7266, -0.07276, 0.4374, -0.1376, 0.8549, -0.1476, 0.4616, -0.1276, 0.8549, -0.1476, 0.4499, -0.1548, 0.4616, -0.1276, 0.4351, -0.1452, 0.4201, -0.1343, 0.8549, -0.1476, 0.4351, -0.1452, 0.8549, -0.1476, 0.4269, -0.1414, 0.4313, -0.1228, 0.4374, -0.1376, 0.417, -0.1435, 0.4313, -0.1228, 0.417, -0.1435, 0.4262, -0.1471, 0.417, -0.1435, 0.4374, -0.1376, 0.4616, -0.1276, 0.538, -0.0539, 0.4201, -0.1343, 0.3507, -0.1425, 0.3507, -0.1425, 0.4885, -0.034, 0.538, -0.0539, 0.538, -0.0539, 0.5487, -0.1013, 0.4201, -0.1343, 0.6266, -0.07488, 0.5487, -0.1013, 0.538, -0.0539, 0.4201, -0.1343, 0.4349, -0.165, 0.7266, -0.07276, 0.5487, -0.1013, 0.4349, -0.165, 0.4201, -0.1343, 0.4351, -0.1452, 0.405, -0.1234, 0.3507, -0.1425, 0.4351, -0.1452, 0.3507, -0.1425, 0.4201, -0.1343, 0.417, -0.1435, 0.4401, -0.1518, 0.4203, -0.1486, 0.417, -0.1435, 0.4616, -0.1276, 0.4401, -0.1518, 0.4262, -0.1471, 0.417, -0.1435, 0.4203, -0.1486, 0.4499, -0.1548, 0.4285, -0.1594, 0.4616, -0.1276, 0.4616, -0.1276, 0.4285, -0.1594, 0.4401, -0.1518, 0.4203, -0.1486, 0.432, -0.1513, 0.4257, -0.1525, 0.4203, -0.1486, 0.4401, -0.1518, 0.4323, -0.1609, 0.432, -0.1513, 0.4203, -0.1486, 0.4323, -0.1609, 0.4269, -0.1414, 0.4313, -0.1228, 0.3927, -0.1341, 0.3639, -0.1346, 0.4269, -0.1414, 0.3927, -0.1341, 0.4269, -0.1414, 0.3639, -0.1346, 0.4351, -0.1452, 0.4351, -0.1452, 0.3639, -0.1346, 0.405, -0.1234, 0.4313, -0.1228, 0.4269, -0.1414, 0.4374, -0.1376, 0.422, -0.1539, 0.7356, 0.05908, 0.8076, -0.04291, 0.422, -0.1539, 0.7273, -0.02314, 0.7356, 0.05908, 0.422, -0.1539, 0.8076, -0.04291, 0.5358, -0.008502, 0.422, -0.1539, 0.8232, 0.1301, 0.7273, -0.02314, 0.7356, 0.05908, 0.4375, -0.1609, 0.5054, -0.1426, 0.8076, -0.04291, 0.7356, 0.05908, 0.5054, -0.1426, 0.7356, 0.05908, 0.7273, -0.02314, 0.8855, -0.05862, 0.6035, 0.04544, 0.8232, 0.1301, 0.422, -0.1539, 0.422, -0.1539, 0.5358, -0.008502, 0.5352, 0.08851, 0.6035, 0.04544, 0.422, -0.1539, 0.5352, 0.08851, 0.8855, -0.05862, 0.7273, -0.02314, 0.8482, -0.1435, 0.7356, 0.05908, 0.8855, -0.05862, 0.4409, -0.1574, 0.7356, 0.05908, 0.4409, -0.1574, 0.4375, -0.1609, 0.4409, -0.1574, 0.8855, -0.05862, 0.8482, -0.1435, 0.6869, -0.1109, 0.5358, -0.008502, 0.6712, -0.04344, 0.619, -0.008316, 0.5358, -0.008502, 0.6869, -0.1109, 0.6869, -0.1109, 0.6266, -0.07488, 0.619, -0.008316, 0.6266, -0.07488, 0.538, -0.0539, 0.619, -0.008316, 0.5358, -0.008502, 0.8076, -0.04291, 0.6712, -0.04344, 0.6869, -0.1109, 0.6712, -0.04344, 0.5054, -0.1426, 0.6712, -0.04344, 0.8076, -0.04291, 0.5054, -0.1426, 0.4148, -0.1613, 0.4128, -0.1622, 0.4116, -0.1604, 0.4116, -0.1604, 0.4146, -0.159, 0.4148, -0.1613, 0.4144, -0.1627, 0.4128, -0.1622, 0.4148, -0.1613, 0.4148, -0.1613, 0.4155, -0.1628, 0.4144, -0.1627, 0.4128, -0.1622, 0.4107, -0.1632, 0.4116, -0.1604, 0.4148, -0.1613, 0.4169, -0.1608, 0.4164, -0.162, 0.4169, -0.1608, 0.4184, -0.1622, 0.4164, -0.162, 0.4155, -0.1628, 0.4148, -0.1613, 0.4164, -0.162, 0.4148, -0.1613, 0.4146, -0.159, 0.4159, -0.1599, 0.4169, -0.1608, 0.4148, -0.1613, 0.4159, -0.1599, 0.4128, -0.1622, 0.4144, -0.1627, 0.413, -0.1632, 0.4144, -0.1627, 0.4139, -0.1634, 0.413, -0.1632, 0.413, -0.1632, 0.4107, -0.1632, 0.4128, -0.1622, 0.4116, -0.1604, 0.4084, -0.1588, 0.4118, -0.1584, 0.4084, -0.1588, 0.4101, -0.1555, 0.4118, -0.1584, 0.4146, -0.159, 0.4116, -0.1604, 0.4118, -0.1584, 0.4116, -0.1604, 0.4107, -0.1632, 0.4072, -0.1617, 0.4084, -0.1588, 0.4116, -0.1604, 0.4072, -0.1617, 0.4151, -0.1637, 0.4155, -0.1628, 0.4163, -0.1637, 0.4155, -0.1628, 0.4167, -0.1629, 0.4163, -0.1637, 0.4151, -0.1637, 0.4144, -0.1627, 0.4155, -0.1628, 0.4151, -0.1637, 0.4163, -0.1637, 0.4157, -0.1642, 0.4143, -0.1636, 0.4139, -0.1634, 0.4144, -0.1627, 0.4144, -0.1627, 0.4151, -0.1637, 0.4143, -0.1636, 0.4167, -0.1629, 0.4164, -0.162, 0.4184, -0.1622, 0.418, -0.1636, 0.4167, -0.1629, 0.4184, -0.1622, 0.418, -0.1636, 0.4163, -0.1637, 0.4167, -0.1629, 0.4164, -0.162, 0.4167, -0.1629, 0.4155, -0.1628, 0.4072, -0.1617, 0.399, -0.1643, 0.4013, -0.1588, 0.4051, -0.1551, 0.4101, -0.1555, 0.4084, -0.1588, 0.4084, -0.1588, 0.4013, -0.1588, 0.4051, -0.1551, 0.4084, -0.1588, 0.4072, -0.1617, 0.4013, -0.1588, 0.4125, -0.1642, 0.4136, -0.1639, 0.4136, -0.1644, 0.4107, -0.1632, 0.413, -0.1632, 0.4125, -0.1642, 0.4125, -0.1642, 0.413, -0.1632, 0.4136, -0.1639, 0.413, -0.1632, 0.4139, -0.1634, 0.4136, -0.1639, 0.394, -0.161, 0.399, -0.1643, 0.393, -0.1646, 0.3947, -0.1572, 0.4013, -0.1588, 0.394, -0.161, 0.4013, -0.1588, 0.399, -0.1643, 0.394, -0.161, 0.4176, -0.1586, 0.4146, -0.159, 0.415, -0.1572, 0.4176, -0.1586, 0.4159, -0.1599, 0.4146, -0.159, 0.415, -0.1572, 0.4165, -0.1545, 0.4199, -0.1568, 0.4176, -0.1586, 0.415, -0.1572, 0.4199, -0.1568, 0.4159, -0.1599, 0.4176, -0.1586, 0.4169, -0.1608, 0.4176, -0.1586, 0.4195, -0.1607, 0.4169, -0.1608, 0.415, -0.1572, 0.4118, -0.1584, 0.4101, -0.1555, 0.4118, -0.1584, 0.415, -0.1572, 0.4146, -0.159, 0.414, -0.1642, 0.4142, -0.1639, 0.4143, -0.1641, 0.4143, -0.1641, 0.4142, -0.1639, 0.4145, -0.1639, 0.4143, -0.1641, 0.4145, -0.1639, 0.4144, -0.1642, 0.414, -0.1642, 0.4143, -0.1641, 0.4142, -0.1642, 0.414, -0.1642, 0.4142, -0.1642, 0.4141, -0.1643, 0.4142, -0.1639, 0.4136, -0.1639, 0.4139, -0.1634, 0.4136, -0.1639, 0.414, -0.1642, 0.4136, -0.1644, 0.4136, -0.1639, 0.4142, -0.1639, 0.414, -0.1642, 0.4142, -0.1643, 0.4142, -0.1642, 0.4144, -0.1642, 0.4142, -0.1642, 0.4143, -0.1641, 0.4144, -0.1642, 0.4142, -0.1642, 0.4142, -0.1643, 0.4141, -0.1643, 0.4136, -0.1644, 0.414, -0.1642, 0.414, -0.1644, 0.414, -0.1644, 0.4141, -0.1643, 0.4141, -0.1644, 0.414, -0.1644, 0.414, -0.1642, 0.4141, -0.1643, 0.3884, -0.1623, 0.3886, -0.158, 0.394, -0.161, 0.393, -0.1646, 0.3884, -0.1623, 0.394, -0.161, 0.4148, -0.1641, 0.4145, -0.1639, 0.4151, -0.1637, 0.4157, -0.1642, 0.4148, -0.1641, 0.4151, -0.1637, 0.4148, -0.1641, 0.4144, -0.1642, 0.4145, -0.1639, 0.4145, -0.1639, 0.4142, -0.1639, 0.4143, -0.1636, 0.4143, -0.1636, 0.4142, -0.1639, 0.4139, -0.1634, 0.4151, -0.1637, 0.4145, -0.1639, 0.4143, -0.1636, 0.4129, -0.1502, 0.4101, -0.1555, 0.4041, -0.1501, 0.4041, -0.1501, 0.4051, -0.1551, 0.3991, -0.1538, 0.4041, -0.1501, 0.4101, -0.1555, 0.4051, -0.1551, 0.3981, -0.1463, 0.4041, -0.1501, 0.3964, -0.15, 0.3964, -0.15, 0.4041, -0.1501, 0.3991, -0.1538, 0.4165, -0.1545, 0.4186, -0.1519, 0.4257, -0.1525, 0.4165, -0.1545, 0.4129, -0.1502, 0.4186, -0.1519, 0.4257, -0.1525, 0.432, -0.1513, 0.4199, -0.1568, 0.4199, -0.1568, 0.4165, -0.1545, 0.4257, -0.1525, 0.4165, -0.1545, 0.415, -0.1572, 0.4101, -0.1555, 0.4165, -0.1545, 0.4101, -0.1555, 0.4129, -0.1502, 0.4186, -0.1519, 0.4129, -0.1502, 0.4262, -0.1471, 0.4203, -0.1486, 0.4257, -0.1525, 0.4186, -0.1519, 0.4262, -0.1471, 0.4203, -0.1486, 0.4186, -0.1519, 0.3922, -0.1537, 0.3991, -0.1538, 0.3947, -0.1572, 0.3991, -0.1538, 0.4013, -0.1588, 0.3947, -0.1572, 0.3964, -0.15, 0.3991, -0.1538, 0.3922, -0.1537, 0.4013, -0.1588, 0.3991, -0.1538, 0.4051, -0.1551, 0.3947, -0.1572, 0.394, -0.161, 0.3886, -0.158, 0.4064, -0.1445, 0.3981, -0.1463, 0.3995, -0.1412, 0.4064, -0.1445, 0.4041, -0.1501, 0.3981, -0.1463, 0.3995, -0.1412, 0.4448, -0.1043, 0.3927, -0.1341, 0.3927, -0.1341, 0.4064, -0.1445, 0.3995, -0.1412, 0.3927, -0.1341, 0.4313, -0.1228, 0.4064, -0.1445, 0.4313, -0.1228, 0.4129, -0.1502, 0.4064, -0.1445, 0.4129, -0.1502, 0.4041, -0.1501, 0.4064, -0.1445, 0.4129, -0.1502, 0.4313, -0.1228, 0.4262, -0.1471, 0.4221, -0.1629, 0.4201, -0.1633, 0.4209, -0.1622, 0.4201, -0.1633, 0.4193, -0.1645, 0.418, -0.1636, 0.4209, -0.1622, 0.4201, -0.1633, 0.4184, -0.1622, 0.4195, -0.1607, 0.4209, -0.1622, 0.4184, -0.1622, 0.4218, -0.1645, 0.4255, -0.1658, 0.4243, -0.1623, 0.4255, -0.1658, 0.4218, -0.1645, 0.4221, -0.1629, 0.4201, -0.1633, 0.4221, -0.1629, 0.4218, -0.1645, 0.4218, -0.1645, 0.4193, -0.1645, 0.4201, -0.1633, 0.4255, -0.1658, 0.4221, -0.1629, 0.4281, -0.1624, 0.418, -0.1636, 0.4172, -0.1645, 0.4163, -0.1637, 0.4184, -0.1622, 0.4201, -0.1633, 0.418, -0.1636, 0.418, -0.1636, 0.4193, -0.1645, 0.4172, -0.1645, 0.4157, -0.1642, 0.4163, -0.1637, 0.4172, -0.1645, 0.4248, -0.1599, 0.4223, -0.161, 0.4195, -0.1607, 0.4223, -0.161, 0.4209, -0.1622, 0.4195, -0.1607, 0.4248, -0.1599, 0.4199, -0.1568, 0.432, -0.1513, 0.4248, -0.1599, 0.4195, -0.1607, 0.4176, -0.1586, 0.4199, -0.1568, 0.4248, -0.1599, 0.4176, -0.1586, 0.4221, -0.1629, 0.4209, -0.1622, 0.4223, -0.161, 0.4248, -0.1599, 0.4236, -0.1639, 0.4223, -0.161, 0.4236, -0.1639, 0.4281, -0.1624, 0.4223, -0.161, 0.4221, -0.1629, 0.4223, -0.161, 0.4281, -0.1624, 0.4169, -0.1608, 0.4195, -0.1607, 0.4184, -0.1622, 0.3723, -0.1591, 0.3764, -0.1575, 0.3746, -0.1603, 0.3764, -0.1575, 0.377, -0.1595, 0.3746, -0.1603, 0.3723, -0.1591, 0.3723, -0.1577, 0.3764, -0.1575, 0.3746, -0.1603, 0.3726, -0.1606, 0.3723, -0.1591, 0.3723, -0.1591, 0.3686, -0.1595, 0.3723, -0.1577, 0.3747, -0.162, 0.3746, -0.1603, 0.3761, -0.1612, 0.3747, -0.162, 0.3731, -0.1614, 0.3746, -0.1603, 0.3731, -0.1614, 0.3726, -0.1606, 0.3746, -0.1603, 0.3761, -0.1612, 0.3746, -0.1603, 0.377, -0.1595, 0.3723, -0.1591, 0.3726, -0.1606, 0.371, -0.1605, 0.371, -0.1605, 0.3686, -0.1595, 0.3723, -0.1591, 0.3784, -0.1546, 0.3764, -0.1575, 0.3731, -0.1551, 0.3764, -0.1575, 0.3723, -0.1577, 0.3731, -0.1551, 0.3731, -0.1551, 0.375, -0.1503, 0.3784, -0.1546, 0.3731, -0.1551, 0.3723, -0.1577, 0.3685, -0.1566, 0.3723, -0.1577, 0.3686, -0.1595, 0.3685, -0.1566, 0.3731, -0.1614, 0.3736, -0.1622, 0.3724, -0.162, 0.3724, -0.162, 0.372, -0.1614, 0.3731, -0.1614, 0.3717, -0.1618, 0.372, -0.1614, 0.3724, -0.162, 0.372, -0.1614, 0.3726, -0.1606, 0.3731, -0.1614, 0.372, -0.1614, 0.371, -0.1605, 0.3726, -0.1606, 0.372, -0.1614, 0.3711, -0.1613, 0.371, -0.1605, 0.3711, -0.1613, 0.3708, -0.1611, 0.371, -0.1605, 0.372, -0.1614, 0.3715, -0.1615, 0.3711, -0.1613, 0.3747, -0.162, 0.3736, -0.1622, 0.3731, -0.1614, 0.3685, -0.1566, 0.3686, -0.1595, 0.3588, -0.156, 0.3731, -0.1551, 0.3685, -0.1566, 0.3685, -0.1523, 0.3685, -0.1523, 0.375, -0.1503, 0.3731, -0.1551, 0.3588, -0.156, 0.3616, -0.1484, 0.3685, -0.1523, 0.3685, -0.1523, 0.3685, -0.1566, 0.3588, -0.156, 0.3686, -0.1595, 0.371, -0.1605, 0.3699, -0.161, 0.3699, -0.161, 0.371, -0.1605, 0.3708, -0.1611, 0.377, -0.1595, 0.3764, -0.1575, 0.38, -0.1594, 0.38, -0.1594, 0.3782, -0.1611, 0.377, -0.1595, 0.38, -0.1594, 0.3764, -0.1575, 0.3823, -0.1568, 0.3817, -0.1623, 0.38, -0.1594, 0.3845, -0.1595, 0.3845, -0.1595, 0.38, -0.1594, 0.3823, -0.1568, 0.3782, -0.1611, 0.3761, -0.1612, 0.377, -0.1595, 0.38, -0.1594, 0.3817, -0.1623, 0.3782, -0.1611, 0.3817, -0.1623, 0.3774, -0.1629, 0.3782, -0.1611, 0.3782, -0.1611, 0.3774, -0.1629, 0.3761, -0.1612, 0.3774, -0.1629, 0.3747, -0.162, 0.3761, -0.1612, 0.3784, -0.1546, 0.375, -0.1503, 0.3786, -0.1512, 0.3823, -0.1568, 0.3764, -0.1575, 0.3784, -0.1546, 0.3708, -0.1614, 0.3711, -0.1613, 0.3709, -0.1615, 0.3709, -0.1615, 0.3711, -0.1613, 0.3712, -0.1617, 0.3707, -0.1615, 0.3708, -0.1614, 0.3709, -0.1615, 0.3708, -0.1617, 0.3709, -0.1615, 0.3712, -0.1617, 0.3707, -0.1615, 0.3705, -0.1614, 0.3708, -0.1614, 0.3707, -0.1615, 0.3704, -0.1616, 0.3705, -0.1614, 0.3707, -0.1615, 0.3706, -0.1617, 0.3704, -0.1616, 0.3708, -0.1611, 0.3711, -0.1613, 0.3708, -0.1614, 0.3706, -0.1617, 0.3707, -0.1615, 0.3708, -0.1617, 0.3707, -0.1615, 0.3706, -0.1617, 0.3706, -0.1617, 0.3708, -0.1617, 0.3707, -0.1615, 0.3709, -0.1615, 0.3705, -0.1614, 0.3706, -0.1616, 0.3702, -0.1615, 0.3705, -0.1614, 0.3704, -0.1616, 0.3706, -0.1616, 0.3705, -0.1614, 0.3699, -0.161, 0.3708, -0.1611, 0.3708, -0.1611, 0.3708, -0.1614, 0.3705, -0.1614, 0.3705, -0.1614, 0.3702, -0.1615, 0.3699, -0.161, 0.3717, -0.1618, 0.3712, -0.1617, 0.3715, -0.1615, 0.3715, -0.1615, 0.372, -0.1614, 0.3717, -0.1618, 0.3715, -0.1615, 0.3712, -0.1617, 0.3711, -0.1613, 0.3786, -0.1512, 0.375, -0.1503, 0.3799, -0.1458, 0.3799, -0.1458, 0.3842, -0.153, 0.3786, -0.1512, 0.3721, -0.1411, 0.3799, -0.1458, 0.3707, -0.1465, 0.3799, -0.1458, 0.375, -0.1503, 0.3707, -0.1465, 0.3895, -0.1487, 0.3842, -0.153, 0.3799, -0.1458, 0.3886, -0.158, 0.3842, -0.153, 0.3922, -0.1537, 0.3922, -0.1537, 0.3947, -0.1572, 0.3886, -0.158, 0.3886, -0.158, 0.3823, -0.1568, 0.3842, -0.153, 0.3845, -0.1595, 0.3823, -0.1568, 0.3886, -0.158, 0.3842, -0.153, 0.3784, -0.1546, 0.3786, -0.1512, 0.3823, -0.1568, 0.3784, -0.1546, 0.3842, -0.153, 0.3895, -0.1487, 0.3964, -0.15, 0.3922, -0.1537, 0.3895, -0.1487, 0.3922, -0.1537, 0.3842, -0.153, 0.363, -0.1421, 0.3616, -0.1484, 0.3318, -0.1543, 0.363, -0.1421, 0.3707, -0.1465, 0.3616, -0.1484, 0.3721, -0.1411, 0.363, -0.1421, 0.3805, -0.1231, 0.3721, -0.1411, 0.3707, -0.1465, 0.363, -0.1421, 0.3805, -0.1231, 0.363, -0.1421, 0.3318, -0.1543, 0.375, -0.1503, 0.3685, -0.1523, 0.3707, -0.1465, 0.3707, -0.1465, 0.3685, -0.1523, 0.3616, -0.1484, 0.3318, -0.1543, 0.3409, -0.1331, 0.4163, -0.1105, 0.3318, -0.1543, 0.3616, -0.1484, 0.3588, -0.156, 0.3409, -0.1331, 0.3318, -0.1543, 0.3588, -0.156, 0.3903, -0.142, 0.4067, -0.1369, 0.4448, -0.1043, 0.4067, -0.1369, 0.3903, -0.142, 0.3799, -0.1458, 0.3995, -0.1412, 0.3903, -0.142, 0.4448, -0.1043, 0.3903, -0.142, 0.3981, -0.1463, 0.3895, -0.1487, 0.3903, -0.142, 0.3895, -0.1487, 0.3799, -0.1458, 0.3903, -0.142, 0.3995, -0.1412, 0.3981, -0.1463, 0.3895, -0.1487, 0.3981, -0.1463, 0.3964, -0.15, 0.4067, -0.1369, 0.3721, -0.1411, 0.3805, -0.1231, 0.4067, -0.1369, 0.3799, -0.1458, 0.3721, -0.1411, 0.4142, -0.1644, 0.4142, -0.1644, 0.4142, -0.1644, 0.4142, -0.1644, 0.4142, -0.1644, 0.4142, -0.1644, 0.4142, -0.1644, 0.4142, -0.1644, 0.4141, -0.1644, 0.4142, -0.1644, 0.4142, -0.1644, 0.4142, -0.1644, 0.4142, -0.1644, 0.4142, -0.1644, 0.4142, -0.1644, 0.4142, -0.1643, 0.4142, -0.1644, 0.4142, -0.1644, 0.4142, -0.1644, 0.4141, -0.1644, 0.4141, -0.1643, 0.4142, -0.1643, 0.4142, -0.1644, 0.4141, -0.1643, 0.4142, -0.1644, 0.4142, -0.1644, 0.4142, -0.1644, 0.3817, -0.1623, 0.3845, -0.1595, 0.3884, -0.1623, 0.3845, -0.1595, 0.3886, -0.158, 0.3884, -0.1623])
me_mesh.use_remesh_preserve_volume = False
me_mesh.use_remesh_preserve_attributes = False
me_mesh.use_mirror_vertex_groups = False
me_mesh.update()
me_hemisphere_non_convex_boundary = bpy.data.meshes.new('hemisphere_non_convex_boundary')
me_hemisphere_non_convex_boundary.from_pydata([(0.5414, 0.5413, 0.6469), (0.6583, 0.5327, 0.5357), (0.5463, 0.6424, 0.5417), (0.3872, 0.6717, 0.6343), (0.6343, 0.3872, 0.6717), (0.6717, 0.6343, 0.3872), (0.3644, 0.5222, 0.774), (0.5038, 0.454, 0.7366), (0.4055, 0.3847, 0.8318), (0.3781, 0.601, 0.7059), (0.7848, 0.4005, 0.4768), (0.7366, 0.5038, 0.454), (0.7059, 0.3781, 0.601), (0.5201, 0.7662, 0.3818), (0.454, 0.7366, 0.5038), (0.3536, 0.8521, 0.3924), (0.601, 0.7059, 0.3781), (0.7647, 0.208, 0.6141), (0.6381, 0.2132, 0.7426), (0.5671, 0.3453, 0.7495), (0.7039, 0.1069, 0.7039), (0.7976, 0.3156, 0.5166), (0.4793, 0.2304, 0.8508), (0.7105, 0.6586, 0.2549), (0.7495, 0.5671, 0.3453), (0.5642, 0.7902, 0.2492), (0.4164, 0.8557, 0.3141), (0.8381, 0.5027, 0.2251), (0.8413, 0.4316, 0.3319), (0.6902, 0.7171, 0.1075), (0.769, 0.6265, 0.1388), (0.5816, 0.8136, 0.07902), (0.2273, 0.6441, 0.7324), (0.3152, 0.7526, 0.5823), (0.2169, 0.8271, 0.5229), (0.1415, 0.7169, 0.6863), (0.2471, 0.5095, 0.8285), (0.9202, 0.3521, 0.1836), (0.8851, 0.2995, 0.359), (0.9436, 0.212, 0.2609), (0.8872, 0.197, 0.4225), (0.9655, 0.1004, 0.2579), (0.9611, 0.25, 0.1272), (0.9513, 0.3162, 0.0), (0.9985, 0.09946, 0.009414), (0.8628, 0.5013, 0.09052), (0.9209, 0.3913, -0.08065), (0.8088, 0.5925, -0.007214), (0.638, 0.7726, -0.04355), (0.8471, 0.1059, 0.5254), (0.2341, 0.9068, 0.3542), (0.2555, 0.9402, 0.2308), (0.4226, 0.889, 0.1844), (0.116, 0.9012, 0.4232), (0.112, 0.9752, 0.2074), (0.0, 0.9233, 0.3886), (0.1953, 0.9824, 0.05883), (0.3405, 0.9391, 0.07952), (0.03061, 0.8073, 0.5944), (-0.07745, 0.7148, 0.6979), (-0.05785, 0.8294, 0.5588), (0.4824, 0.8801, -0.005733), (0.000507, 0.9973, 0.1026), (0.02518, 0.9986, -0.07439), (-0.07575, 0.9756, 0.2179), (0.1361, 0.2181, 0.9682), (0.3216, 0.2285, 0.922), (0.2509, 0.338, 0.9092), (0.131, 0.3474, 0.9298), (0.1798, 0.1001, 0.9799), (-0.002053, 0.09949, 0.9986), (0.3407, 0.1026, 0.9355), (0.007045, 0.3099, 0.9531), (0.5254, 0.1059, 0.8471), (0.05689, 0.5839, 0.8123), (0.1063, 0.4639, 0.8809), (-0.05187, 0.5722, 0.8211), (-0.0605, 0.4386, 0.8984), (0.5513, 0.5796, -0.6034), (0.5124, 0.647, -0.566), (0.5896, 0.6952, -0.4179), (0.3872, 0.6343, -0.6717), (0.7848, 0.4005, -0.4768), (0.6583, 0.5327, -0.5357), (0.7366, 0.5038, -0.454), (0.6697, 0.3852, -0.6377), (0.5873, 0.4595, -0.6683), (0.6717, 0.6343, -0.3872), (0.4742, 0.4802, -0.7406), (0.5222, 0.774, -0.3644), (0.454, 0.7366, -0.5038), (0.3536, 0.8521, -0.3924), (0.3781, 0.7059, -0.601), (0.7749, 0.3176, -0.5508), (0.6919, 0.216, -0.6919), (0.5707, 0.3099, -0.7632), (0.8097, 0.11, -0.5826), (0.7039, 0.1069, -0.7039), (0.5934, 0.1071, -0.8002), (0.3897, 0.333, -0.8619), (0.3622, 0.4181, -0.8349), (0.3152, 0.5823, -0.7526), (0.2273, 0.7324, -0.6441), (0.1676, 0.6107, -0.777), (0.3231, 0.7829, -0.5332), (0.1899, 0.8065, -0.5614), (0.07745, 0.7148, -0.6979), (0.7255, 0.6464, -0.2414), (0.7495, 0.5671, -0.3453), (0.8115, 0.5595, -0.1842), (0.704, 0.7015, -0.1227), (0.6114, 0.7609, -0.2256), (0.8234, 0.4587, -0.3372), (0.4164, 0.8557, -0.3141), (0.2394, 0.3492, -0.9073), (0.2795, 0.2065, -0.9391), (0.1451, 0.2708, -0.9541), (0.2064, 0.4524, -0.8697), (0.03053, 0.4092, -0.9152), (0.002053, 0.09949, -0.9986), (0.193, 0.09933, -0.9785), (-0.02481, 0.2413, -0.9723), (0.05187, 0.5722, -0.8211), (-0.05689, 0.5839, -0.8123), (0.4069, 0.108, -0.911), (0.5094, 0.2381, -0.8296), (0.3004, 0.9291, -0.2251), (0.1797, 0.9446, -0.2771), (0.1822, 0.9785, -0.1242), (0.4649, 0.866, -0.1947), (0.2366, 0.8756, -0.4259), (0.3437, 0.937, -0.07879), (0.03188, 0.9703, -0.2492), (0.116, 0.9012, -0.4232), (0.0, 0.9233, -0.3886), (0.05785, 0.8294, -0.5588), (-0.03061, 0.8073, -0.5944), (0.9647, 0.2091, -0.1752), (0.8882, 0.3018, -0.3508), (0.8998, 0.3554, -0.2604), (0.9274, 0.1062, -0.3694), (0.9742, 0.1005, -0.2094), (0.8692, 0.2106, -0.4506), (0.8692, 0.4506, -0.2106), (-0.5414, 0.5413, -0.6469), (-0.647, 0.566, -0.5124), (-0.5463, 0.6424, -0.5417), (-0.3872, 0.6717, -0.6343), (-0.6952, 0.4179, -0.5896), (-0.6343, 0.3872, -0.6717), (-0.6717, 0.6343, -0.3872), (-0.3644, 0.5222, -0.774), (-0.5038, 0.454, -0.7366), (-0.4055, 0.3847, -0.8318), (-0.3781, 0.601, -0.7059), (-0.7366, 0.5038, -0.454), (-0.7848, 0.4005, -0.4768), (-0.5201, 0.7662, -0.3818), (-0.454, 0.7366, -0.5038), (-0.3536, 0.8521, -0.3924), (-0.601, 0.7059, -0.3781), (-0.7647, 0.208, -0.6141), (-0.6381, 0.2132, -0.7426), (-0.5671, 0.3453, -0.7495), (-0.7039, 0.1069, -0.7039), (-0.7976, 0.3156, -0.5166), (-0.4793, 0.2304, -0.8508), (-0.7105, 0.6586, -0.2549), (-0.5642, 0.7902, -0.2492), (-0.4164, 0.8557, -0.3141), (-0.7495, 0.5671, -0.3453), (-0.8413, 0.4316, -0.3319), (-0.8381, 0.5027, -0.2251), (-0.6902, 0.7171, -0.1075), (-0.769, 0.6265, -0.1388), (-0.5816, 0.8136, -0.07902), (-0.2273, 0.6441, -0.7324), (-0.3152, 0.7526, -0.5823), (-0.2169, 0.8271, -0.5229), (-0.1415, 0.7169, -0.6863), (-0.2471, 0.5095, -0.8285), (-0.9202, 0.3521, -0.1836), (-0.8851, 0.2995, -0.359), (-0.9436, 0.212, -0.2609), (-0.8872, 0.197, -0.4225), (-0.9655, 0.1004, -0.2579), (-0.9611, 0.25, -0.1272), (-0.9513, 0.3162, 0.0), (-0.9985, 0.09946, -0.009414), (-0.8628, 0.5013, -0.09052), (-0.9209, 0.3913, 0.08065), (-0.8088, 0.5925, 0.007214), (-0.638, 0.7726, 0.04355), (-0.8471, 0.1059, -0.5254), (-0.1833, 0.9243, -0.3432), (-0.2555, 0.9402, -0.2308), (-0.4226, 0.889, -0.1844), (-0.2416, 0.9696, -0.07651), (-0.3405, 0.9391, -0.07952), (-0.1063, 0.8809, -0.4639), (-0.4824, 0.8801, 0.005733), (-0.09952, 0.9793, -0.1844), (-0.121, 0.9929, -0.06245), (-0.1599, 0.3025, -0.943), (-0.3216, 0.2285, -0.922), (-0.2509, 0.338, -0.9092), (-0.3407, 0.1026, -0.9355), (-0.1798, 0.1001, -0.9799), (-0.5254, 0.1059, -0.8471), (-0.1063, 0.4639, -0.8809), (-0.5513, 0.5796, 0.6034), (-0.5896, 0.6952, 0.4179), (-0.6583, 0.5327, 0.5357), (-0.6717, 0.6343, 0.3872), (-0.5124, 0.647, 0.566), (-0.5873, 0.4595, 0.6683), (-0.3872, 0.6343, 0.6717), (-0.7848, 0.4005, 0.4768), (-0.7366, 0.5038, 0.454), (-0.6697, 0.3852, 0.6377), (-0.4742, 0.4802, 0.7406), (-0.5222, 0.774, 0.3644), (-0.454, 0.7366, 0.5038), (-0.3536, 0.8521, 0.3924), (-0.3781, 0.7059, 0.601), (-0.7749, 0.3176, 0.5508), (-0.6919, 0.216, 0.6919), (-0.5707, 0.3099, 0.7632), (-0.5934, 0.1071, 0.8002), (-0.3897, 0.333, 0.8619), (-0.3622, 0.4181, 0.8349), (-0.5094, 0.2381, 0.8296), (-0.2273, 0.7324, 0.6441), (-0.3231, 0.7829, 0.5332), (-0.1899, 0.8065, 0.5614), (-0.3152, 0.5823, 0.7526), (-0.7105, 0.6586, 0.2549), (-0.7495, 0.5671, 0.3453), (-0.5971, 0.7753, 0.2128), (-0.8115, 0.5595, 0.1842), (-0.704, 0.7015, 0.1227), (-0.8234, 0.4587, 0.3372), (-0.4164, 0.8557, 0.3141), (-0.2394, 0.3492, 0.9073), (-0.2795, 0.2065, 0.9391), (-0.4069, 0.108, 0.911), (-0.1451, 0.2708, 0.9541), (-0.193, 0.09933, 0.9785), (-0.2064, 0.4524, 0.8697), (-0.1676, 0.6107, 0.777), (-0.2765, 0.9404, 0.2106), (-0.4649, 0.866, 0.1947), (-0.1555, 0.9355, 0.324), (-0.2366, 0.8756, 0.4259), (-0.3437, 0.937, 0.07879), (-0.1063, 0.8809, 0.4639), (-0.173, 0.9839, 0.07521), (-0.9647, 0.2091, 0.1752), (-0.8882, 0.3018, 0.3508), (-0.8998, 0.3554, 0.2604), (-0.9274, 0.1062, 0.3694), (-0.9742, 0.1005, 0.2094), (-0.8692, 0.2106, 0.4506), (-0.8097, 0.11, 0.5826)], [], [(0, 1, 2), (2, 3, 0), (0, 4, 1), (1, 5, 2), (0, 6, 7), (6, 8, 7), (4, 0, 7), (0, 3, 9), (6, 0, 9), (1, 10, 11), (11, 5, 1), (12, 10, 1), (1, 4, 12), (2, 13, 14), (13, 15, 14), (3, 2, 14), (2, 5, 16), (13, 2, 16), (17, 4, 18), (4, 19, 18), (17, 12, 4), (17, 18, 20), (21, 10, 12), (12, 17, 21), (19, 7, 8), (22, 19, 8), (22, 18, 19), (7, 19, 4), (16, 5, 23), (5, 24, 23), (16, 23, 25), (26, 15, 13), (13, 25, 26), (13, 16, 25), (24, 27, 23), (24, 28, 27), (5, 11, 24), (24, 11, 28), (11, 10, 28), (29, 23, 30), (31, 25, 29), (25, 23, 29), (23, 27, 30), (32, 3, 33), (32, 9, 3), (33, 34, 35), (32, 33, 35), (9, 32, 6), (32, 36, 6), (33, 14, 15), (14, 33, 3), (37, 38, 39), (39, 38, 40), (39, 40, 41), (37, 39, 42), (37, 42, 43), (38, 28, 10), (28, 37, 27), (28, 38, 37), (44, 42, 41), (42, 39, 41), (42, 44, 43), (45, 30, 27), (45, 46, 47), (27, 37, 45), (45, 43, 46), (45, 37, 43), (47, 48, 29), (30, 47, 29), (47, 30, 45), (49, 40, 17), (20, 49, 17), (49, 41, 40), (40, 38, 21), (21, 38, 10), (17, 40, 21), (50, 15, 51), (51, 26, 52), (51, 15, 26), (53, 50, 54), (53, 54, 55), (54, 50, 51), (56, 51, 57), (57, 51, 52), (34, 53, 58), (34, 50, 53), (58, 59, 35), (35, 34, 58), (34, 33, 15), (34, 15, 50), (60, 58, 53), (55, 60, 53), (61, 52, 31), (52, 25, 31), (57, 52, 61), (25, 52, 26), (31, 29, 48), (54, 51, 56), (62, 54, 56), (62, 56, 63), (62, 64, 54), (54, 64, 55), (65, 66, 67), (65, 67, 68), (69, 65, 70), (66, 65, 69), (69, 71, 66), (65, 68, 72), (72, 70, 65), (22, 73, 18), (20, 18, 73), (74, 35, 59), (74, 36, 32), (35, 74, 32), (68, 67, 75), (76, 77, 75), (75, 77, 72), (68, 75, 72), (6, 36, 8), (78, 79, 80), (78, 81, 79), (82, 83, 84), (82, 85, 83), (85, 86, 83), (84, 83, 87), (88, 81, 78), (89, 80, 90), (80, 79, 90), (90, 91, 89), (90, 79, 92), (79, 81, 92), (85, 93, 94), (94, 95, 85), (93, 96, 94), (97, 98, 94), (98, 95, 94), (97, 94, 96), (95, 86, 85), (99, 100, 88), (82, 93, 85), (81, 101, 102), (92, 81, 102), (102, 101, 103), (90, 92, 104), (104, 91, 90), (102, 105, 104), (104, 92, 102), (81, 88, 101), (101, 88, 100), (106, 102, 103), (107, 108, 87), (109, 107, 110), (110, 107, 111), (108, 84, 87), (107, 109, 108), (109, 112, 108), (108, 112, 84), (112, 82, 84), (89, 91, 113), (111, 80, 89), (114, 99, 115), (116, 114, 115), (116, 117, 114), (116, 118, 117), (100, 99, 114), (119, 116, 120), (116, 119, 121), (116, 121, 118), (120, 116, 115), (117, 122, 103), (117, 118, 122), (117, 101, 100), (100, 114, 117), (117, 103, 101), (103, 122, 106), (122, 123, 106), (98, 124, 125), (125, 95, 98), (126, 127, 128), (113, 91, 126), (126, 129, 113), (127, 126, 130), (126, 91, 130), (131, 129, 126), (131, 126, 128), (132, 127, 133), (132, 133, 134), (133, 127, 130), (48, 129, 61), (61, 31, 48), (48, 111, 129), (110, 111, 48), (129, 89, 113), (111, 89, 129), (131, 57, 61), (131, 61, 129), (133, 105, 135), (133, 130, 105), (134, 133, 135), (91, 104, 130), (130, 104, 105), (135, 106, 136), (135, 105, 102), (106, 135, 102), (128, 132, 63), (56, 128, 63), (128, 56, 131), (131, 56, 57), (132, 128, 127), (137, 138, 139), (137, 140, 138), (137, 139, 46), (137, 141, 140), (138, 82, 112), (139, 138, 112), (138, 140, 142), (44, 141, 137), (137, 46, 43), (44, 137, 43), (142, 140, 96), (138, 142, 93), (138, 93, 82), (93, 142, 96), (109, 46, 143), (47, 46, 109), (109, 110, 47), (110, 48, 47), (46, 139, 143), (109, 143, 112), (143, 139, 112), (144, 145, 146), (146, 147, 144), (148, 145, 144), (144, 149, 148), (145, 150, 146), (144, 151, 152), (151, 153, 152), (149, 144, 152), (144, 147, 154), (151, 144, 154), (145, 148, 155), (148, 156, 155), (155, 150, 145), (146, 157, 158), (157, 159, 158), (147, 146, 158), (146, 150, 160), (157, 146, 160), (161, 149, 162), (149, 163, 162), (161, 148, 149), (161, 162, 164), (165, 156, 148), (148, 161, 165), (163, 152, 153), (166, 163, 153), (166, 162, 163), (152, 163, 149), (160, 167, 168), (169, 159, 157), (157, 168, 169), (157, 160, 168), (170, 171, 172), (150, 155, 170), (170, 155, 171), (155, 156, 171), (173, 167, 174), (175, 168, 173), (168, 167, 173), (176, 147, 177), (176, 154, 147), (177, 178, 179), (176, 177, 179), (154, 176, 151), (176, 180, 151), (177, 158, 159), (158, 177, 147), (181, 182, 183), (183, 182, 184), (183, 184, 185), (181, 183, 186), (181, 186, 187), (182, 171, 156), (171, 181, 172), (171, 182, 181), (188, 186, 185), (186, 183, 185), (186, 188, 187), (172, 181, 189), (189, 187, 190), (189, 181, 187), (191, 192, 173), (174, 191, 173), (193, 184, 161), (164, 193, 161), (193, 185, 184), (184, 182, 165), (165, 182, 156), (161, 184, 165), (194, 159, 195), (195, 169, 196), (195, 159, 169), (197, 195, 198), (198, 195, 196), (178, 199, 136), (178, 194, 199), (136, 106, 179), (179, 178, 136), (178, 177, 159), (178, 159, 194), (199, 194, 134), (135, 136, 199), (134, 135, 199), (200, 196, 175), (196, 168, 175), (198, 196, 200), (168, 196, 169), (175, 173, 192), (201, 197, 202), (201, 195, 197), (202, 62, 63), (63, 201, 202), (63, 132, 201), (132, 194, 201), (194, 195, 201), (194, 132, 134), (203, 204, 205), (204, 206, 166), (205, 204, 153), (180, 205, 153), (207, 121, 119), (121, 207, 203), (204, 203, 207), (207, 206, 204), (121, 203, 118), (166, 208, 162), (153, 204, 166), (166, 206, 208), (164, 162, 208), (123, 209, 180), (209, 205, 180), (123, 179, 106), (123, 180, 176), (179, 123, 176), (203, 205, 209), (123, 122, 209), (122, 118, 209), (203, 209, 118), (151, 180, 153), (210, 211, 212), (211, 213, 212), (210, 214, 211), (212, 215, 210), (210, 216, 214), (217, 212, 218), (217, 219, 212), (219, 215, 212), (218, 212, 213), (210, 215, 220), (220, 216, 210), (221, 211, 222), (211, 214, 222), (222, 223, 221), (222, 214, 224), (214, 216, 224), (219, 225, 226), (226, 227, 219), (228, 227, 226), (227, 215, 219), (227, 220, 215), (227, 229, 220), (229, 230, 220), (227, 231, 229), (217, 225, 219), (224, 216, 232), (222, 224, 233), (233, 223, 222), (232, 234, 233), (233, 224, 232), (216, 220, 235), (235, 220, 230), (213, 211, 236), (236, 237, 213), (236, 211, 238), (239, 236, 240), (240, 236, 238), (237, 218, 213), (236, 239, 237), (239, 241, 237), (237, 241, 218), (241, 217, 218), (221, 223, 242), (238, 211, 221), (243, 229, 244), (244, 229, 245), (246, 243, 244), (247, 244, 245), (246, 248, 243), (246, 77, 248), (246, 72, 77), (230, 229, 243), (70, 246, 247), (246, 70, 72), (247, 246, 244), (248, 76, 249), (248, 77, 76), (248, 235, 230), (230, 243, 248), (248, 249, 235), (228, 245, 231), (231, 227, 228), (231, 245, 229), (242, 223, 250), (250, 251, 242), (252, 250, 253), (250, 223, 253), (254, 251, 250), (192, 251, 200), (200, 175, 192), (192, 238, 251), (240, 238, 192), (251, 221, 242), (238, 221, 251), (254, 198, 200), (254, 200, 251), (255, 234, 60), (255, 253, 234), (252, 255, 55), (252, 253, 255), (55, 255, 60), (223, 233, 253), (253, 233, 234), (60, 59, 58), (60, 234, 232), (59, 60, 232), (256, 64, 62), (64, 256, 250), (202, 256, 62), (256, 197, 254), (256, 254, 250), (256, 202, 197), (254, 197, 198), (64, 252, 55), (64, 250, 252), (257, 258, 259), (257, 260, 258), (257, 259, 190), (257, 261, 260), (258, 260, 262), (188, 261, 257), (257, 190, 187), (188, 257, 187), (262, 260, 263), (239, 240, 191), (240, 192, 191)])
me_hemisphere_non_convex_boundary.use_remesh_preserve_volume = False
me_hemisphere_non_convex_boundary.use_remesh_preserve_attributes = False
me_hemisphere_non_convex_boundary.use_mirror_vertex_groups = False
me_hemisphere_non_convex_boundary.update()

# ---- objects
ob_lscm = bpy.data.objects.new('LSCM', me_mesh)
ob_hemisphere_non_convex_boundary = bpy.data.objects.new('hemisphere_non_convex_boundary', me_hemisphere_non_convex_boundary)

# ---- transforms, parenting, visibility, modifiers, constraints
ob_lscm.location = (0.0, 0.4002, 0.0)
ob_lscm.lineart.crease_threshold = 0.0
ob_hemisphere_non_convex_boundary.location = (0.0, 0.0, 0.0)
ob_hemisphere_non_convex_boundary.rotation_euler = (1.571, -0.0, 0.0)
ob_hemisphere_non_convex_boundary.lineart.crease_threshold = 0.0

# ---- collection membership
col_collection_1.objects.link(ob_lscm)
col_collection_1.objects.link(ob_hemisphere_non_convex_boundary)

# ---- scene / render settings (as saved in the file)
scene.frame_start = 1; scene.frame_end = 250; scene.frame_set(1)
scene.render.engine = 'BLENDER_EEVEE_NEXT'
scene.render.resolution_percentage = 50
scene.render.dither_intensity = 0.0
scene.cycles.use_denoising = False
scene.cycles.samples = 128
scene.cycles.sampling_pattern = 'TABULATED_SOBOL'
scene.cycles.light_sampling_threshold = 0.0
scene.cycles.use_adaptive_sampling = False
scene.cycles.use_light_tree = False
scene.cycles.blur_glossy = 0.0
scene.cycles.sample_clamp_indirect = 0.0
scene.view_settings.view_transform = 'Standard'
bpy.context.view_layer.update()

# ---- added for rendering (the .blend has no active camera and no usable light): camera, sun
cam_auto = bpy.data.cameras.new('AutoCamera')
cam_auto.lens = 50.0
cam_auto.sensor_width = 36.0
cam_auto.clip_end = 1000.0
ob_auto_camera = bpy.data.objects.new('AutoCamera', cam_auto)
scene.collection.objects.link(ob_auto_camera)
ob_auto_camera.location = (3.42772, -3.91316, 2.74217)
ob_auto_camera.rotation_euler = (1.09748, -7.21219e-08, 0.694738)
scene.camera = ob_auto_camera
light_auto_sun = bpy.data.lights.new('AutoSun', 'SUN')
light_auto_sun.energy = 3.0
light_auto_sun.angle = 0.0523599
ob_auto_sun = bpy.data.objects.new('AutoSun', light_auto_sun)
scene.collection.objects.link(ob_auto_sun)
ob_auto_sun.rotation_euler = (0.872665, 0.174533, 0.523599)
bpy.context.view_layer.update()
